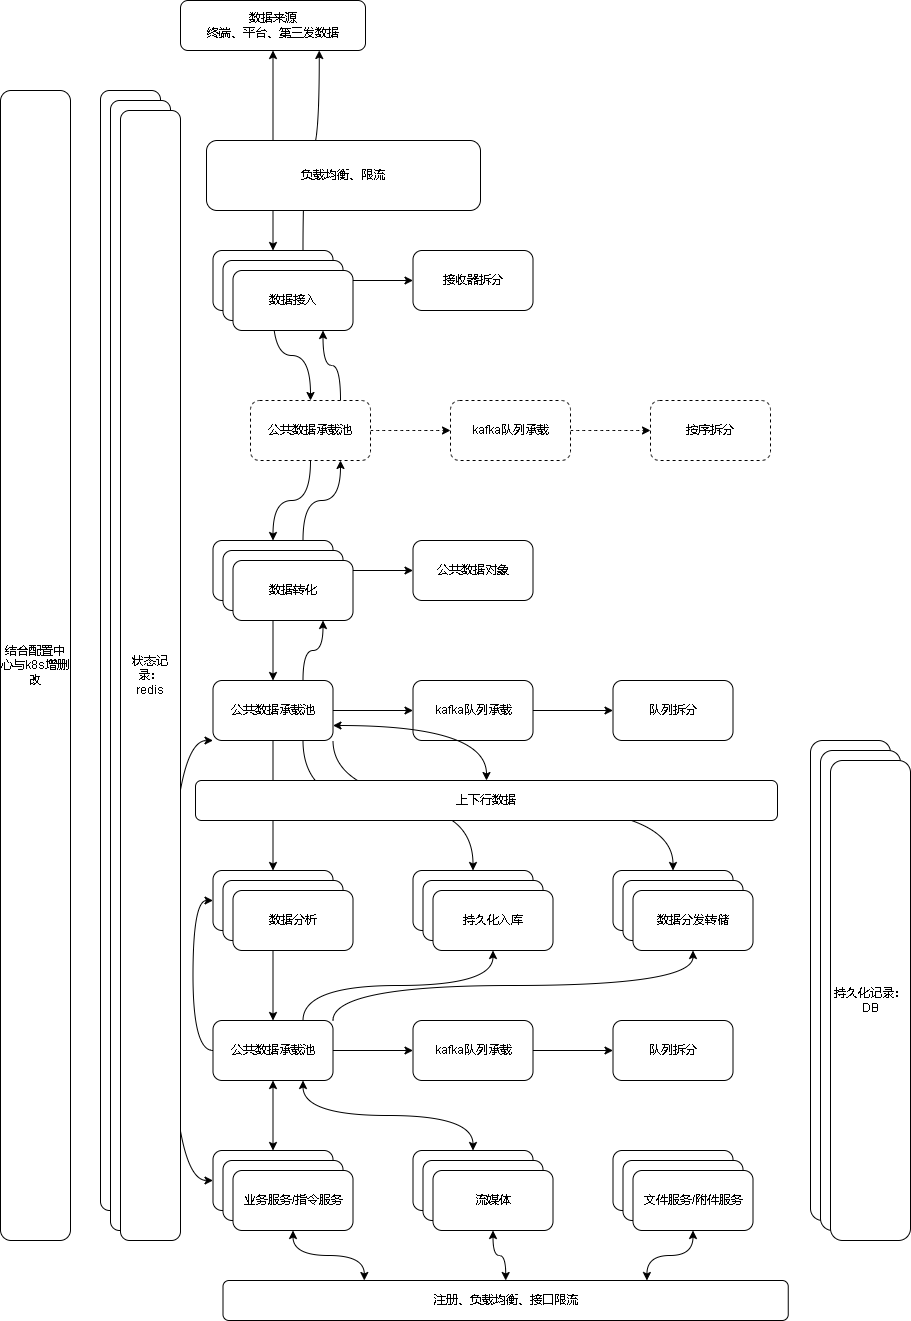

The diagram above was exported from draw.io. Its source (the exported page's mxGraphModel, read from the mxfile embedded in the PNG):
<mxGraphModel dx="2249" dy="754" grid="1" gridSize="10" guides="1" tooltips="1" connect="1" arrows="1" fold="1" page="1" pageScale="1" pageWidth="827" pageHeight="1169" background="#FFFFFF" math="0" shadow="0">
  <root>
    <mxCell id="0" />
    <mxCell id="1" parent="0" />
    <mxCell id="jjZJl9RaKcvUKyjG7ptL-118" style="edgeStyle=orthogonalEdgeStyle;curved=1;rounded=0;orthogonalLoop=1;jettySize=auto;html=1;startArrow=classic;startFill=1;" edge="1" parent="1" source="jjZJl9RaKcvUKyjG7ptL-3" target="jjZJl9RaKcvUKyjG7ptL-4">
      <mxGeometry relative="1" as="geometry" />
    </mxCell>
    <mxCell id="jjZJl9RaKcvUKyjG7ptL-3" value="数据来源&lt;br&gt;终端、平台、第三发数据" style="rounded=1;whiteSpace=wrap;html=1;" vertex="1" parent="1">
      <mxGeometry x="50" y="80" width="185" height="50" as="geometry" />
    </mxCell>
    <mxCell id="jjZJl9RaKcvUKyjG7ptL-12" value="" style="edgeStyle=orthogonalEdgeStyle;curved=1;rounded=0;orthogonalLoop=1;jettySize=auto;html=1;" edge="1" parent="1" source="jjZJl9RaKcvUKyjG7ptL-4" target="jjZJl9RaKcvUKyjG7ptL-11">
      <mxGeometry relative="1" as="geometry" />
    </mxCell>
    <mxCell id="jjZJl9RaKcvUKyjG7ptL-18" value="" style="edgeStyle=orthogonalEdgeStyle;curved=1;rounded=0;orthogonalLoop=1;jettySize=auto;html=1;entryX=0.5;entryY=0;entryDx=0;entryDy=0;" edge="1" parent="1" source="jjZJl9RaKcvUKyjG7ptL-4" target="jjZJl9RaKcvUKyjG7ptL-40">
      <mxGeometry relative="1" as="geometry" />
    </mxCell>
    <mxCell id="jjZJl9RaKcvUKyjG7ptL-79" style="edgeStyle=orthogonalEdgeStyle;curved=1;rounded=0;orthogonalLoop=1;jettySize=auto;html=1;exitX=0.75;exitY=0;exitDx=0;exitDy=0;entryX=0.75;entryY=1;entryDx=0;entryDy=0;startArrow=none;startFill=0;" edge="1" parent="1" source="jjZJl9RaKcvUKyjG7ptL-4" target="jjZJl9RaKcvUKyjG7ptL-3">
      <mxGeometry relative="1" as="geometry" />
    </mxCell>
    <mxCell id="jjZJl9RaKcvUKyjG7ptL-4" value="数据接收" style="rounded=1;whiteSpace=wrap;html=1;" vertex="1" parent="1">
      <mxGeometry x="82.5" y="330" width="120" height="60" as="geometry" />
    </mxCell>
    <mxCell id="jjZJl9RaKcvUKyjG7ptL-11" value="接收器拆分" style="whiteSpace=wrap;html=1;rounded=1;" vertex="1" parent="1">
      <mxGeometry x="282.5" y="330" width="120" height="60" as="geometry" />
    </mxCell>
    <mxCell id="jjZJl9RaKcvUKyjG7ptL-20" value="" style="edgeStyle=orthogonalEdgeStyle;curved=1;rounded=0;orthogonalLoop=1;jettySize=auto;html=1;" edge="1" parent="1" source="jjZJl9RaKcvUKyjG7ptL-17" target="jjZJl9RaKcvUKyjG7ptL-19">
      <mxGeometry relative="1" as="geometry" />
    </mxCell>
    <mxCell id="jjZJl9RaKcvUKyjG7ptL-22" value="" style="edgeStyle=orthogonalEdgeStyle;curved=1;rounded=0;orthogonalLoop=1;jettySize=auto;html=1;" edge="1" parent="1" source="jjZJl9RaKcvUKyjG7ptL-17" target="jjZJl9RaKcvUKyjG7ptL-21">
      <mxGeometry relative="1" as="geometry" />
    </mxCell>
    <mxCell id="jjZJl9RaKcvUKyjG7ptL-77" style="edgeStyle=orthogonalEdgeStyle;curved=1;rounded=0;orthogonalLoop=1;jettySize=auto;html=1;exitX=0.75;exitY=0;exitDx=0;exitDy=0;entryX=0.75;entryY=1;entryDx=0;entryDy=0;startArrow=none;startFill=0;" edge="1" parent="1" source="jjZJl9RaKcvUKyjG7ptL-17" target="jjZJl9RaKcvUKyjG7ptL-40">
      <mxGeometry relative="1" as="geometry" />
    </mxCell>
    <mxCell id="jjZJl9RaKcvUKyjG7ptL-17" value="数据转化" style="whiteSpace=wrap;html=1;rounded=1;" vertex="1" parent="1">
      <mxGeometry x="82.5" y="620" width="120" height="60" as="geometry" />
    </mxCell>
    <mxCell id="jjZJl9RaKcvUKyjG7ptL-19" value="公共数据对象" style="whiteSpace=wrap;html=1;rounded=1;" vertex="1" parent="1">
      <mxGeometry x="282.5" y="620" width="120" height="60" as="geometry" />
    </mxCell>
    <mxCell id="jjZJl9RaKcvUKyjG7ptL-24" value="" style="edgeStyle=orthogonalEdgeStyle;curved=1;rounded=0;orthogonalLoop=1;jettySize=auto;html=1;" edge="1" parent="1" source="jjZJl9RaKcvUKyjG7ptL-21" target="jjZJl9RaKcvUKyjG7ptL-23">
      <mxGeometry relative="1" as="geometry" />
    </mxCell>
    <mxCell id="jjZJl9RaKcvUKyjG7ptL-30" value="" style="edgeStyle=orthogonalEdgeStyle;curved=1;rounded=0;orthogonalLoop=1;jettySize=auto;html=1;" edge="1" parent="1" source="jjZJl9RaKcvUKyjG7ptL-21" target="jjZJl9RaKcvUKyjG7ptL-29">
      <mxGeometry relative="1" as="geometry" />
    </mxCell>
    <mxCell id="jjZJl9RaKcvUKyjG7ptL-64" style="edgeStyle=orthogonalEdgeStyle;curved=1;rounded=0;orthogonalLoop=1;jettySize=auto;html=1;exitX=0.75;exitY=1;exitDx=0;exitDy=0;entryX=0.5;entryY=0;entryDx=0;entryDy=0;" edge="1" parent="1" source="jjZJl9RaKcvUKyjG7ptL-21" target="jjZJl9RaKcvUKyjG7ptL-63">
      <mxGeometry relative="1" as="geometry" />
    </mxCell>
    <mxCell id="jjZJl9RaKcvUKyjG7ptL-72" style="edgeStyle=orthogonalEdgeStyle;curved=1;rounded=0;orthogonalLoop=1;jettySize=auto;html=1;exitX=1;exitY=1;exitDx=0;exitDy=0;entryX=0.5;entryY=0;entryDx=0;entryDy=0;" edge="1" parent="1" source="jjZJl9RaKcvUKyjG7ptL-21" target="jjZJl9RaKcvUKyjG7ptL-68">
      <mxGeometry relative="1" as="geometry" />
    </mxCell>
    <mxCell id="jjZJl9RaKcvUKyjG7ptL-76" style="edgeStyle=orthogonalEdgeStyle;curved=1;rounded=0;orthogonalLoop=1;jettySize=auto;html=1;exitX=0.75;exitY=0;exitDx=0;exitDy=0;startArrow=none;startFill=0;entryX=0.75;entryY=1;entryDx=0;entryDy=0;" edge="1" parent="1" source="jjZJl9RaKcvUKyjG7ptL-21" target="jjZJl9RaKcvUKyjG7ptL-49">
      <mxGeometry relative="1" as="geometry">
        <mxPoint x="190" y="710" as="targetPoint" />
      </mxGeometry>
    </mxCell>
    <mxCell id="jjZJl9RaKcvUKyjG7ptL-90" style="edgeStyle=orthogonalEdgeStyle;curved=1;rounded=0;orthogonalLoop=1;jettySize=auto;html=1;exitX=0;exitY=1;exitDx=0;exitDy=0;entryX=0;entryY=0.5;entryDx=0;entryDy=0;startArrow=classic;startFill=1;" edge="1" parent="1" source="jjZJl9RaKcvUKyjG7ptL-21" target="jjZJl9RaKcvUKyjG7ptL-85">
      <mxGeometry relative="1" as="geometry">
        <Array as="points">
          <mxPoint x="40" y="820" />
          <mxPoint x="40" y="1260" />
        </Array>
      </mxGeometry>
    </mxCell>
    <mxCell id="jjZJl9RaKcvUKyjG7ptL-21" value="公共数据承载池" style="whiteSpace=wrap;html=1;rounded=1;" vertex="1" parent="1">
      <mxGeometry x="82.5" y="760" width="120" height="60" as="geometry" />
    </mxCell>
    <mxCell id="jjZJl9RaKcvUKyjG7ptL-26" value="" style="edgeStyle=orthogonalEdgeStyle;curved=1;rounded=0;orthogonalLoop=1;jettySize=auto;html=1;" edge="1" parent="1" source="jjZJl9RaKcvUKyjG7ptL-23" target="jjZJl9RaKcvUKyjG7ptL-25">
      <mxGeometry relative="1" as="geometry" />
    </mxCell>
    <mxCell id="jjZJl9RaKcvUKyjG7ptL-23" value="kafka队列承载" style="whiteSpace=wrap;html=1;rounded=1;" vertex="1" parent="1">
      <mxGeometry x="282.5" y="760" width="120" height="60" as="geometry" />
    </mxCell>
    <mxCell id="jjZJl9RaKcvUKyjG7ptL-25" value="队列拆分" style="whiteSpace=wrap;html=1;rounded=1;" vertex="1" parent="1">
      <mxGeometry x="482.5" y="760" width="120" height="60" as="geometry" />
    </mxCell>
    <mxCell id="jjZJl9RaKcvUKyjG7ptL-57" style="edgeStyle=orthogonalEdgeStyle;curved=1;rounded=0;orthogonalLoop=1;jettySize=auto;html=1;entryX=0.5;entryY=0;entryDx=0;entryDy=0;" edge="1" parent="1" source="jjZJl9RaKcvUKyjG7ptL-29" target="jjZJl9RaKcvUKyjG7ptL-53">
      <mxGeometry relative="1" as="geometry" />
    </mxCell>
    <mxCell id="jjZJl9RaKcvUKyjG7ptL-29" value="数据分析" style="whiteSpace=wrap;html=1;rounded=1;" vertex="1" parent="1">
      <mxGeometry x="82.5" y="950" width="120" height="60" as="geometry" />
    </mxCell>
    <mxCell id="jjZJl9RaKcvUKyjG7ptL-39" value="" style="edgeStyle=orthogonalEdgeStyle;curved=1;rounded=0;orthogonalLoop=1;jettySize=auto;html=1;dashed=1;" edge="1" parent="1" source="jjZJl9RaKcvUKyjG7ptL-40" target="jjZJl9RaKcvUKyjG7ptL-42">
      <mxGeometry relative="1" as="geometry" />
    </mxCell>
    <mxCell id="jjZJl9RaKcvUKyjG7ptL-44" style="edgeStyle=orthogonalEdgeStyle;curved=1;rounded=0;orthogonalLoop=1;jettySize=auto;html=1;" edge="1" parent="1" source="jjZJl9RaKcvUKyjG7ptL-40" target="jjZJl9RaKcvUKyjG7ptL-17">
      <mxGeometry relative="1" as="geometry" />
    </mxCell>
    <mxCell id="jjZJl9RaKcvUKyjG7ptL-78" style="edgeStyle=orthogonalEdgeStyle;curved=1;rounded=0;orthogonalLoop=1;jettySize=auto;html=1;exitX=0.75;exitY=0;exitDx=0;exitDy=0;entryX=0.75;entryY=1;entryDx=0;entryDy=0;startArrow=none;startFill=0;" edge="1" parent="1" source="jjZJl9RaKcvUKyjG7ptL-40" target="jjZJl9RaKcvUKyjG7ptL-47">
      <mxGeometry relative="1" as="geometry" />
    </mxCell>
    <mxCell id="jjZJl9RaKcvUKyjG7ptL-40" value="公共数据承载池" style="whiteSpace=wrap;html=1;rounded=1;dashed=1;" vertex="1" parent="1">
      <mxGeometry x="120" y="480" width="120" height="60" as="geometry" />
    </mxCell>
    <mxCell id="jjZJl9RaKcvUKyjG7ptL-41" value="" style="edgeStyle=orthogonalEdgeStyle;curved=1;rounded=0;orthogonalLoop=1;jettySize=auto;html=1;dashed=1;" edge="1" parent="1" source="jjZJl9RaKcvUKyjG7ptL-42" target="jjZJl9RaKcvUKyjG7ptL-43">
      <mxGeometry relative="1" as="geometry" />
    </mxCell>
    <mxCell id="jjZJl9RaKcvUKyjG7ptL-42" value="kafka队列承载" style="whiteSpace=wrap;html=1;rounded=1;dashed=1;" vertex="1" parent="1">
      <mxGeometry x="320" y="480" width="120" height="60" as="geometry" />
    </mxCell>
    <mxCell id="jjZJl9RaKcvUKyjG7ptL-43" value="按序拆分" style="whiteSpace=wrap;html=1;rounded=1;dashed=1;" vertex="1" parent="1">
      <mxGeometry x="520" y="480" width="120" height="60" as="geometry" />
    </mxCell>
    <mxCell id="jjZJl9RaKcvUKyjG7ptL-45" value="" style="rounded=1;whiteSpace=wrap;html=1;" vertex="1" parent="1">
      <mxGeometry x="-30" y="170" width="60" height="1120" as="geometry" />
    </mxCell>
    <mxCell id="jjZJl9RaKcvUKyjG7ptL-46" value="数据接收" style="rounded=1;whiteSpace=wrap;html=1;" vertex="1" parent="1">
      <mxGeometry x="92.5" y="340" width="120" height="60" as="geometry" />
    </mxCell>
    <mxCell id="jjZJl9RaKcvUKyjG7ptL-47" value="数据接入" style="rounded=1;whiteSpace=wrap;html=1;" vertex="1" parent="1">
      <mxGeometry x="102.5" y="350" width="120" height="60" as="geometry" />
    </mxCell>
    <mxCell id="jjZJl9RaKcvUKyjG7ptL-48" value="数据转化" style="whiteSpace=wrap;html=1;rounded=1;" vertex="1" parent="1">
      <mxGeometry x="92.5" y="630" width="120" height="60" as="geometry" />
    </mxCell>
    <mxCell id="jjZJl9RaKcvUKyjG7ptL-49" value="数据转化" style="whiteSpace=wrap;html=1;rounded=1;" vertex="1" parent="1">
      <mxGeometry x="102.5" y="640" width="120" height="60" as="geometry" />
    </mxCell>
    <mxCell id="jjZJl9RaKcvUKyjG7ptL-50" value="数据分析" style="whiteSpace=wrap;html=1;rounded=1;" vertex="1" parent="1">
      <mxGeometry x="92.5" y="960" width="120" height="60" as="geometry" />
    </mxCell>
    <mxCell id="jjZJl9RaKcvUKyjG7ptL-51" value="数据分析" style="whiteSpace=wrap;html=1;rounded=1;" vertex="1" parent="1">
      <mxGeometry x="102.5" y="970" width="120" height="60" as="geometry" />
    </mxCell>
    <mxCell id="jjZJl9RaKcvUKyjG7ptL-52" value="" style="edgeStyle=orthogonalEdgeStyle;curved=1;rounded=0;orthogonalLoop=1;jettySize=auto;html=1;" edge="1" parent="1" source="jjZJl9RaKcvUKyjG7ptL-53" target="jjZJl9RaKcvUKyjG7ptL-55">
      <mxGeometry relative="1" as="geometry" />
    </mxCell>
    <mxCell id="jjZJl9RaKcvUKyjG7ptL-62" style="edgeStyle=orthogonalEdgeStyle;curved=1;rounded=0;orthogonalLoop=1;jettySize=auto;html=1;entryX=0;entryY=0.5;entryDx=0;entryDy=0;exitX=0;exitY=0.5;exitDx=0;exitDy=0;" edge="1" parent="1" source="jjZJl9RaKcvUKyjG7ptL-53" target="jjZJl9RaKcvUKyjG7ptL-29">
      <mxGeometry relative="1" as="geometry" />
    </mxCell>
    <mxCell id="jjZJl9RaKcvUKyjG7ptL-65" style="edgeStyle=orthogonalEdgeStyle;curved=1;rounded=0;orthogonalLoop=1;jettySize=auto;html=1;exitX=0.75;exitY=0;exitDx=0;exitDy=0;entryX=0.5;entryY=1;entryDx=0;entryDy=0;" edge="1" parent="1" source="jjZJl9RaKcvUKyjG7ptL-53" target="jjZJl9RaKcvUKyjG7ptL-67">
      <mxGeometry relative="1" as="geometry" />
    </mxCell>
    <mxCell id="jjZJl9RaKcvUKyjG7ptL-71" style="edgeStyle=orthogonalEdgeStyle;curved=1;rounded=0;orthogonalLoop=1;jettySize=auto;html=1;exitX=1;exitY=0;exitDx=0;exitDy=0;entryX=0.5;entryY=1;entryDx=0;entryDy=0;" edge="1" parent="1" source="jjZJl9RaKcvUKyjG7ptL-53" target="jjZJl9RaKcvUKyjG7ptL-70">
      <mxGeometry relative="1" as="geometry" />
    </mxCell>
    <mxCell id="jjZJl9RaKcvUKyjG7ptL-53" value="公共数据承载池" style="whiteSpace=wrap;html=1;rounded=1;" vertex="1" parent="1">
      <mxGeometry x="82.5" y="1100" width="120" height="60" as="geometry" />
    </mxCell>
    <mxCell id="jjZJl9RaKcvUKyjG7ptL-54" value="" style="edgeStyle=orthogonalEdgeStyle;curved=1;rounded=0;orthogonalLoop=1;jettySize=auto;html=1;" edge="1" parent="1" source="jjZJl9RaKcvUKyjG7ptL-55" target="jjZJl9RaKcvUKyjG7ptL-56">
      <mxGeometry relative="1" as="geometry" />
    </mxCell>
    <mxCell id="jjZJl9RaKcvUKyjG7ptL-55" value="kafka队列承载" style="whiteSpace=wrap;html=1;rounded=1;" vertex="1" parent="1">
      <mxGeometry x="282.5" y="1100" width="120" height="60" as="geometry" />
    </mxCell>
    <mxCell id="jjZJl9RaKcvUKyjG7ptL-56" value="队列拆分" style="whiteSpace=wrap;html=1;rounded=1;" vertex="1" parent="1">
      <mxGeometry x="482.5" y="1100" width="120" height="60" as="geometry" />
    </mxCell>
    <mxCell id="jjZJl9RaKcvUKyjG7ptL-58" value="" style="rounded=1;whiteSpace=wrap;html=1;" vertex="1" parent="1">
      <mxGeometry x="680" y="820" width="80" height="480" as="geometry" />
    </mxCell>
    <mxCell id="jjZJl9RaKcvUKyjG7ptL-63" value="持久化入库" style="whiteSpace=wrap;html=1;rounded=1;" vertex="1" parent="1">
      <mxGeometry x="282.5" y="950" width="120" height="60" as="geometry" />
    </mxCell>
    <mxCell id="jjZJl9RaKcvUKyjG7ptL-66" value="持久化入库" style="whiteSpace=wrap;html=1;rounded=1;" vertex="1" parent="1">
      <mxGeometry x="292.5" y="960" width="120" height="60" as="geometry" />
    </mxCell>
    <mxCell id="jjZJl9RaKcvUKyjG7ptL-67" value="持久化入库" style="whiteSpace=wrap;html=1;rounded=1;" vertex="1" parent="1">
      <mxGeometry x="302.5" y="970" width="120" height="60" as="geometry" />
    </mxCell>
    <mxCell id="jjZJl9RaKcvUKyjG7ptL-68" value="持久化入库" style="whiteSpace=wrap;html=1;rounded=1;" vertex="1" parent="1">
      <mxGeometry x="482.5" y="950" width="120" height="60" as="geometry" />
    </mxCell>
    <mxCell id="jjZJl9RaKcvUKyjG7ptL-69" value="持久化入库" style="whiteSpace=wrap;html=1;rounded=1;" vertex="1" parent="1">
      <mxGeometry x="492.5" y="960" width="120" height="60" as="geometry" />
    </mxCell>
    <mxCell id="jjZJl9RaKcvUKyjG7ptL-70" value="数据分发转储" style="whiteSpace=wrap;html=1;rounded=1;" vertex="1" parent="1">
      <mxGeometry x="502.5" y="970" width="120" height="60" as="geometry" />
    </mxCell>
    <mxCell id="jjZJl9RaKcvUKyjG7ptL-73" value="结合配置中心与k8s增删改" style="rounded=1;whiteSpace=wrap;html=1;" vertex="1" parent="1">
      <mxGeometry x="-130" y="170" width="70" height="1150" as="geometry" />
    </mxCell>
    <mxCell id="jjZJl9RaKcvUKyjG7ptL-75" style="edgeStyle=orthogonalEdgeStyle;curved=1;rounded=0;orthogonalLoop=1;jettySize=auto;html=1;exitX=0.5;exitY=0;exitDx=0;exitDy=0;entryX=1;entryY=0.75;entryDx=0;entryDy=0;startArrow=classic;startFill=1;" edge="1" parent="1" source="jjZJl9RaKcvUKyjG7ptL-74" target="jjZJl9RaKcvUKyjG7ptL-21">
      <mxGeometry relative="1" as="geometry" />
    </mxCell>
    <mxCell id="jjZJl9RaKcvUKyjG7ptL-74" value="上下行数据" style="rounded=1;whiteSpace=wrap;html=1;" vertex="1" parent="1">
      <mxGeometry x="65" y="860" width="582" height="40" as="geometry" />
    </mxCell>
    <mxCell id="jjZJl9RaKcvUKyjG7ptL-80" value="" style="rounded=1;whiteSpace=wrap;html=1;" vertex="1" parent="1">
      <mxGeometry x="690" y="830" width="80" height="480" as="geometry" />
    </mxCell>
    <mxCell id="jjZJl9RaKcvUKyjG7ptL-81" value="持久化记录：&lt;br&gt;DB" style="rounded=1;whiteSpace=wrap;html=1;" vertex="1" parent="1">
      <mxGeometry x="700" y="840" width="80" height="480" as="geometry" />
    </mxCell>
    <mxCell id="jjZJl9RaKcvUKyjG7ptL-82" value="" style="rounded=1;whiteSpace=wrap;html=1;" vertex="1" parent="1">
      <mxGeometry x="-20" y="180" width="60" height="1130" as="geometry" />
    </mxCell>
    <mxCell id="jjZJl9RaKcvUKyjG7ptL-83" value="状态记录：&lt;br&gt;redis" style="rounded=1;whiteSpace=wrap;html=1;" vertex="1" parent="1">
      <mxGeometry x="-10" y="190" width="60" height="1130" as="geometry" />
    </mxCell>
    <mxCell id="jjZJl9RaKcvUKyjG7ptL-88" style="edgeStyle=orthogonalEdgeStyle;curved=1;rounded=0;orthogonalLoop=1;jettySize=auto;html=1;exitX=0.5;exitY=0;exitDx=0;exitDy=0;entryX=0.5;entryY=1;entryDx=0;entryDy=0;startArrow=classic;startFill=1;" edge="1" parent="1" source="jjZJl9RaKcvUKyjG7ptL-85" target="jjZJl9RaKcvUKyjG7ptL-53">
      <mxGeometry relative="1" as="geometry" />
    </mxCell>
    <mxCell id="jjZJl9RaKcvUKyjG7ptL-85" value="业务处理" style="rounded=1;whiteSpace=wrap;html=1;" vertex="1" parent="1">
      <mxGeometry x="82.5" y="1230" width="120" height="60" as="geometry" />
    </mxCell>
    <mxCell id="jjZJl9RaKcvUKyjG7ptL-86" value="业务处理" style="rounded=1;whiteSpace=wrap;html=1;" vertex="1" parent="1">
      <mxGeometry x="92.5" y="1240" width="120" height="60" as="geometry" />
    </mxCell>
    <mxCell id="jjZJl9RaKcvUKyjG7ptL-87" value="业务服务/指令服务" style="rounded=1;whiteSpace=wrap;html=1;" vertex="1" parent="1">
      <mxGeometry x="102.5" y="1250" width="120" height="60" as="geometry" />
    </mxCell>
    <mxCell id="jjZJl9RaKcvUKyjG7ptL-97" style="edgeStyle=orthogonalEdgeStyle;curved=1;rounded=0;orthogonalLoop=1;jettySize=auto;html=1;exitX=0.5;exitY=0;exitDx=0;exitDy=0;entryX=0.75;entryY=1;entryDx=0;entryDy=0;startArrow=classic;startFill=1;" edge="1" parent="1" source="jjZJl9RaKcvUKyjG7ptL-92" target="jjZJl9RaKcvUKyjG7ptL-53">
      <mxGeometry relative="1" as="geometry" />
    </mxCell>
    <mxCell id="jjZJl9RaKcvUKyjG7ptL-92" value="流媒体" style="rounded=1;whiteSpace=wrap;html=1;" vertex="1" parent="1">
      <mxGeometry x="282.5" y="1230" width="120" height="60" as="geometry" />
    </mxCell>
    <mxCell id="jjZJl9RaKcvUKyjG7ptL-93" value="流媒体" style="rounded=1;whiteSpace=wrap;html=1;" vertex="1" parent="1">
      <mxGeometry x="292.5" y="1240" width="120" height="60" as="geometry" />
    </mxCell>
    <mxCell id="jjZJl9RaKcvUKyjG7ptL-94" value="流媒体" style="rounded=1;whiteSpace=wrap;html=1;" vertex="1" parent="1">
      <mxGeometry x="302.5" y="1250" width="120" height="60" as="geometry" />
    </mxCell>
    <mxCell id="jjZJl9RaKcvUKyjG7ptL-98" value="流媒体" style="rounded=1;whiteSpace=wrap;html=1;" vertex="1" parent="1">
      <mxGeometry x="482.5" y="1230" width="120" height="60" as="geometry" />
    </mxCell>
    <mxCell id="jjZJl9RaKcvUKyjG7ptL-99" value="流媒体" style="rounded=1;whiteSpace=wrap;html=1;" vertex="1" parent="1">
      <mxGeometry x="492.5" y="1240" width="120" height="60" as="geometry" />
    </mxCell>
    <mxCell id="jjZJl9RaKcvUKyjG7ptL-109" style="edgeStyle=orthogonalEdgeStyle;curved=1;rounded=0;orthogonalLoop=1;jettySize=auto;html=1;entryX=0.75;entryY=0;entryDx=0;entryDy=0;startArrow=classic;startFill=1;" edge="1" parent="1" source="jjZJl9RaKcvUKyjG7ptL-100" target="jjZJl9RaKcvUKyjG7ptL-103">
      <mxGeometry relative="1" as="geometry" />
    </mxCell>
    <mxCell id="jjZJl9RaKcvUKyjG7ptL-100" value="文件服务/附件服务" style="rounded=1;whiteSpace=wrap;html=1;" vertex="1" parent="1">
      <mxGeometry x="502.5" y="1250" width="120" height="60" as="geometry" />
    </mxCell>
    <mxCell id="jjZJl9RaKcvUKyjG7ptL-105" style="edgeStyle=orthogonalEdgeStyle;curved=1;rounded=0;orthogonalLoop=1;jettySize=auto;html=1;startArrow=classic;startFill=1;" edge="1" parent="1" source="jjZJl9RaKcvUKyjG7ptL-103" target="jjZJl9RaKcvUKyjG7ptL-94">
      <mxGeometry relative="1" as="geometry" />
    </mxCell>
    <mxCell id="jjZJl9RaKcvUKyjG7ptL-107" style="edgeStyle=orthogonalEdgeStyle;curved=1;rounded=0;orthogonalLoop=1;jettySize=auto;html=1;exitX=0.25;exitY=0;exitDx=0;exitDy=0;entryX=0.5;entryY=1;entryDx=0;entryDy=0;startArrow=classic;startFill=1;" edge="1" parent="1" source="jjZJl9RaKcvUKyjG7ptL-103" target="jjZJl9RaKcvUKyjG7ptL-87">
      <mxGeometry relative="1" as="geometry" />
    </mxCell>
    <mxCell id="jjZJl9RaKcvUKyjG7ptL-103" value="注册、负载均衡、接口限流" style="rounded=1;whiteSpace=wrap;html=1;" vertex="1" parent="1">
      <mxGeometry x="92.5" y="1360" width="565.25" height="40" as="geometry" />
    </mxCell>
    <mxCell id="jjZJl9RaKcvUKyjG7ptL-110" value="负载均衡、限流" style="rounded=1;whiteSpace=wrap;html=1;" vertex="1" parent="1">
      <mxGeometry x="76" y="220" width="274" height="70" as="geometry" />
    </mxCell>
  </root>
</mxGraphModel>